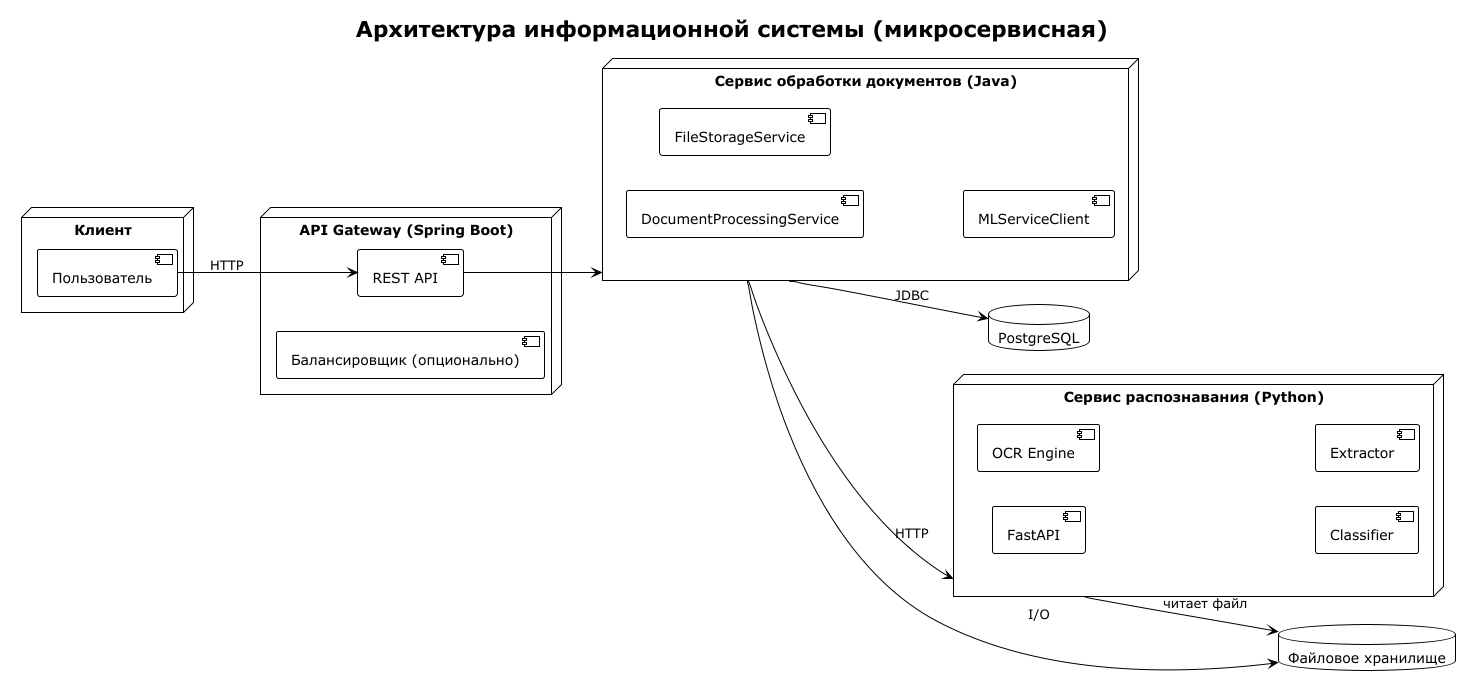

The diagram above was rendered by PlantUML. Its source (embedded in the PNG):
@startuml
!theme plain
title "Архитектура информационной системы (микросервисная)"

left to right direction

node "Клиент" {
  [Пользователь]
}

node "API Gateway (Spring Boot)" {
  [REST API]
  [Балансировщик (опционально)]
}

node "Сервис обработки документов (Java)" {
  [DocumentProcessingService]
  [FileStorageService]
  [MLServiceClient]
}

node "Сервис распознавания (Python)" {
  [FastAPI]
  [OCR Engine]
  [Classifier]
  [Extractor]
}

database "PostgreSQL" as DB
database "Файловое хранилище" as FS

Пользователь --> "REST API" : HTTP
"REST API" --> "Сервис обработки документов (Java)"
"Сервис обработки документов (Java)" --> "Сервис распознавания (Python)" : HTTP
"Сервис обработки документов (Java)" --> DB : JDBC
"Сервис обработки документов (Java)" --> FS : I/O
"Сервис распознавания (Python)" --> FS : читает файл
@enduml